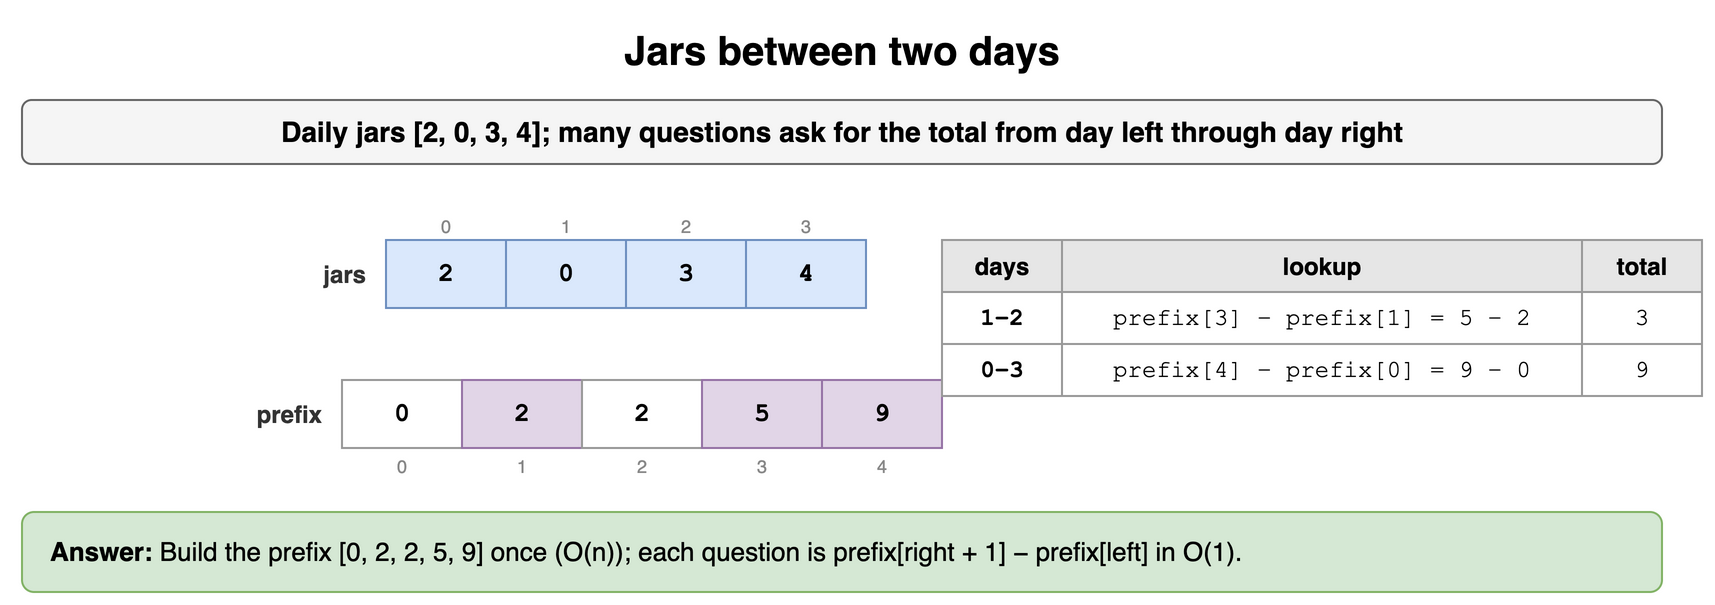

The diagram above was exported from draw.io. Its source (the exported page's mxGraphModel, read from the mxfile embedded in the PNG):
<mxGraphModel dx="900" dy="312" grid="1" gridSize="10" guides="1" tooltips="1" connect="1" arrows="1" fold="1" page="1" pageScale="1" pageWidth="900" pageHeight="312" math="0" shadow="0">
  <root>
    <mxCell id="0" />
    <mxCell id="1" parent="0" />
    <mxCell id="n71" value="Jars between two days" style="text;html=1;align=center;verticalAlign=middle;whiteSpace=wrap;fontSize=20;fontStyle=1;" vertex="1" parent="1">
      <mxGeometry x="40" y="10" width="820" height="30" as="geometry" />
    </mxCell>
    <mxCell id="n72" value="Daily jars [2, 0, 3, 4]; many questions ask for the total from day left through day right" style="rounded=1;whiteSpace=wrap;html=1;fillColor=#f5f5f5;strokeColor=#666666;fontStyle=1;fontSize=14;" vertex="1" parent="1">
      <mxGeometry x="40" y="50" width="820" height="32" as="geometry" />
    </mxCell>
    <mxCell id="n73" value="2" style="rounded=0;whiteSpace=wrap;html=1;fontFamily=Courier New;fontStyle=1;fontSize=13;fillColor=#dae8fc;strokeColor=#6c8ebf;fontSize=13;" vertex="1" parent="1">
      <mxGeometry x="222" y="120" width="60" height="34" as="geometry" />
    </mxCell>
    <mxCell id="n74" value="0" style="text;html=1;whiteSpace=wrap;fontSize=11;align=center;verticalAlign=middle;fontSize=9;fontColor=#888888;" vertex="1" parent="1">
      <mxGeometry x="222" y="106" width="60" height="13" as="geometry" />
    </mxCell>
    <mxCell id="n75" value="0" style="rounded=0;whiteSpace=wrap;html=1;fontFamily=Courier New;fontStyle=1;fontSize=13;fillColor=#dae8fc;strokeColor=#6c8ebf;fontSize=13;" vertex="1" parent="1">
      <mxGeometry x="282" y="120" width="60" height="34" as="geometry" />
    </mxCell>
    <mxCell id="n76" value="1" style="text;html=1;whiteSpace=wrap;fontSize=11;align=center;verticalAlign=middle;fontSize=9;fontColor=#888888;" vertex="1" parent="1">
      <mxGeometry x="282" y="106" width="60" height="13" as="geometry" />
    </mxCell>
    <mxCell id="n77" value="3" style="rounded=0;whiteSpace=wrap;html=1;fontFamily=Courier New;fontStyle=1;fontSize=13;fillColor=#dae8fc;strokeColor=#6c8ebf;fontSize=13;" vertex="1" parent="1">
      <mxGeometry x="342" y="120" width="60" height="34" as="geometry" />
    </mxCell>
    <mxCell id="n78" value="2" style="text;html=1;whiteSpace=wrap;fontSize=11;align=center;verticalAlign=middle;fontSize=9;fontColor=#888888;" vertex="1" parent="1">
      <mxGeometry x="342" y="106" width="60" height="13" as="geometry" />
    </mxCell>
    <mxCell id="n79" value="4" style="rounded=0;whiteSpace=wrap;html=1;fontFamily=Courier New;fontStyle=1;fontSize=13;fillColor=#dae8fc;strokeColor=#6c8ebf;fontSize=13;" vertex="1" parent="1">
      <mxGeometry x="402" y="120" width="60" height="34" as="geometry" />
    </mxCell>
    <mxCell id="n710" value="3" style="text;html=1;whiteSpace=wrap;fontSize=11;align=center;verticalAlign=middle;fontSize=9;fontColor=#888888;" vertex="1" parent="1">
      <mxGeometry x="402" y="106" width="60" height="13" as="geometry" />
    </mxCell>
    <mxCell id="n711" value="jars" style="text;html=1;whiteSpace=wrap;fontSize=11;align=right;verticalAlign=middle;fontSize=12;fontColor=#333333;fontStyle=1;" vertex="1" parent="1">
      <mxGeometry x="64" y="120" width="150" height="34" as="geometry" />
    </mxCell>
    <mxCell id="n712" value="0" style="rounded=0;whiteSpace=wrap;html=1;fontFamily=Courier New;fontStyle=1;fontSize=13;fillColor=#ffffff;strokeColor=#999999;fontSize=13;" vertex="1" parent="1">
      <mxGeometry x="200" y="190" width="60" height="34" as="geometry" />
    </mxCell>
    <mxCell id="n713" value="2" style="rounded=0;whiteSpace=wrap;html=1;fontFamily=Courier New;fontStyle=1;fontSize=13;fillColor=#e1d5e7;strokeColor=#9673a6;fontSize=13;" vertex="1" parent="1">
      <mxGeometry x="260" y="190" width="60" height="34" as="geometry" />
    </mxCell>
    <mxCell id="n714" value="2" style="rounded=0;whiteSpace=wrap;html=1;fontFamily=Courier New;fontStyle=1;fontSize=13;fillColor=#ffffff;strokeColor=#999999;fontSize=13;" vertex="1" parent="1">
      <mxGeometry x="320" y="190" width="60" height="34" as="geometry" />
    </mxCell>
    <mxCell id="n715" value="5" style="rounded=0;whiteSpace=wrap;html=1;fontFamily=Courier New;fontStyle=1;fontSize=13;fillColor=#e1d5e7;strokeColor=#9673a6;fontSize=13;" vertex="1" parent="1">
      <mxGeometry x="380" y="190" width="60" height="34" as="geometry" />
    </mxCell>
    <mxCell id="n716" value="9" style="rounded=0;whiteSpace=wrap;html=1;fontFamily=Courier New;fontStyle=1;fontSize=13;fillColor=#e1d5e7;strokeColor=#9673a6;fontSize=13;" vertex="1" parent="1">
      <mxGeometry x="440" y="190" width="60" height="34" as="geometry" />
    </mxCell>
    <mxCell id="n717" value="prefix" style="text;html=1;whiteSpace=wrap;fontSize=11;align=right;verticalAlign=middle;fontSize=12;fontColor=#333333;fontStyle=1;" vertex="1" parent="1">
      <mxGeometry x="64" y="190" width="128" height="34" as="geometry" />
    </mxCell>
    <mxCell id="n718" value="0" style="text;html=1;whiteSpace=wrap;fontSize=11;align=center;verticalAlign=middle;fontSize=9;fontColor=#888888;" vertex="1" parent="1">
      <mxGeometry x="200" y="226" width="60" height="13" as="geometry" />
    </mxCell>
    <mxCell id="n719" value="1" style="text;html=1;whiteSpace=wrap;fontSize=11;align=center;verticalAlign=middle;fontSize=9;fontColor=#888888;" vertex="1" parent="1">
      <mxGeometry x="260" y="226" width="60" height="13" as="geometry" />
    </mxCell>
    <mxCell id="n720" value="2" style="text;html=1;whiteSpace=wrap;fontSize=11;align=center;verticalAlign=middle;fontSize=9;fontColor=#888888;" vertex="1" parent="1">
      <mxGeometry x="320" y="226" width="60" height="13" as="geometry" />
    </mxCell>
    <mxCell id="n721" value="3" style="text;html=1;whiteSpace=wrap;fontSize=11;align=center;verticalAlign=middle;fontSize=9;fontColor=#888888;" vertex="1" parent="1">
      <mxGeometry x="380" y="226" width="60" height="13" as="geometry" />
    </mxCell>
    <mxCell id="n722" value="4" style="text;html=1;whiteSpace=wrap;fontSize=11;align=center;verticalAlign=middle;fontSize=9;fontColor=#888888;" vertex="1" parent="1">
      <mxGeometry x="440" y="226" width="60" height="13" as="geometry" />
    </mxCell>
    <mxCell id="n723" value="days" style="whiteSpace=wrap;html=1;fillColor=#e6e6e6;strokeColor=#999999;fontStyle=1;fontSize=12;" vertex="1" parent="1">
      <mxGeometry x="500" y="120" width="60" height="26" as="geometry" />
    </mxCell>
    <mxCell id="n724" value="lookup" style="whiteSpace=wrap;html=1;fillColor=#e6e6e6;strokeColor=#999999;fontStyle=1;fontSize=12;" vertex="1" parent="1">
      <mxGeometry x="560" y="120" width="260" height="26" as="geometry" />
    </mxCell>
    <mxCell id="n725" value="total" style="whiteSpace=wrap;html=1;fillColor=#e6e6e6;strokeColor=#999999;fontStyle=1;fontSize=12;" vertex="1" parent="1">
      <mxGeometry x="820" y="120" width="60" height="26" as="geometry" />
    </mxCell>
    <mxCell id="n726" value="1–2" style="whiteSpace=wrap;html=1;strokeColor=#999999;fontSize=12;fillColor=#ffffff;fontFamily=Courier New;fontStyle=1;" vertex="1" parent="1">
      <mxGeometry x="500" y="146" width="60" height="26" as="geometry" />
    </mxCell>
    <mxCell id="n727" value="prefix[3] − prefix[1] = 5 − 2" style="whiteSpace=wrap;html=1;strokeColor=#999999;fontSize=12;fillColor=#ffffff;fontFamily=Courier New;" vertex="1" parent="1">
      <mxGeometry x="560" y="146" width="260" height="26" as="geometry" />
    </mxCell>
    <mxCell id="n728" value="3" style="whiteSpace=wrap;html=1;strokeColor=#999999;fontSize=12;fillColor=#ffffff;fontFamily=Courier New;" vertex="1" parent="1">
      <mxGeometry x="820" y="146" width="60" height="26" as="geometry" />
    </mxCell>
    <mxCell id="n729" value="0–3" style="whiteSpace=wrap;html=1;strokeColor=#999999;fontSize=12;fillColor=#ffffff;fontFamily=Courier New;fontStyle=1;" vertex="1" parent="1">
      <mxGeometry x="500" y="172" width="60" height="26" as="geometry" />
    </mxCell>
    <mxCell id="n730" value="prefix[4] − prefix[0] = 9 − 0" style="whiteSpace=wrap;html=1;strokeColor=#999999;fontSize=12;fillColor=#ffffff;fontFamily=Courier New;" vertex="1" parent="1">
      <mxGeometry x="560" y="172" width="260" height="26" as="geometry" />
    </mxCell>
    <mxCell id="n731" value="9" style="whiteSpace=wrap;html=1;strokeColor=#999999;fontSize=12;fillColor=#ffffff;fontFamily=Courier New;" vertex="1" parent="1">
      <mxGeometry x="820" y="172" width="60" height="26" as="geometry" />
    </mxCell>
    <mxCell id="n732" value="&lt;b&gt;Answer:&lt;/b&gt; Build the prefix [0, 2, 2, 5, 9] once (O(n)); each question is prefix[right + 1] − prefix[left] in O(1)." style="rounded=1;whiteSpace=wrap;html=1;fillColor=#d5e8d4;strokeColor=#82b366;fontSize=13;align=left;spacingLeft=12;" vertex="1" parent="1">
      <mxGeometry x="40" y="256" width="820" height="40" as="geometry" />
    </mxCell>
  </root>
</mxGraphModel>